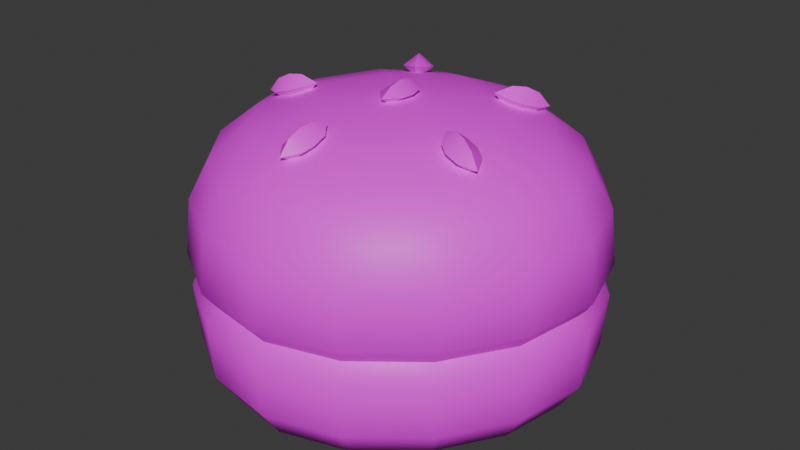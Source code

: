 # Source: tree3bun9.blend  (saved by Blender 4.5.90; exported with 4.5.12 LTS)
import bpy
from mathutils import Matrix  # noqa: F401  (used for matrix-valued properties, if any)

bpy.ops.wm.read_factory_settings(use_empty=True)
scene = bpy.context.scene
scene.name = 'Scene'

# ---- collections
col_collection = bpy.data.collections.new('Collection'); scene.collection.children.link(col_collection)

# ---- images (referenced by path relative to the original .blend; pixels are not part of the script)
import os
ASSET_DIR = os.environ.get("B2B_ASSET_DIR", "")  # directory of the original .blend (textures are referenced by path, not embedded)
HERE = os.path.dirname(os.path.abspath(__file__))  # packed textures are extracted next to this script under _unpacked/

def load_image(name, relpath, width, height, colorspace="sRGB"):
    """Load a texture the original file referenced (path relative to the .blend, or extracted next to this script)."""
    p = next((c for c in (os.path.join(HERE, relpath), os.path.join(ASSET_DIR, relpath)) if relpath and os.path.exists(c)), "")
    if p:
        img = bpy.data.images.load(p, check_existing=True)
        img.name = name
    else:  # same state as the original file: an image datablock whose file is absent (Cycles renders it pink)
        img = bpy.data.images.new(name, width, height)
        img.source = "FILE"
        img.filepath = "//" + (relpath or name)
    img.colorspace_settings.name = colorspace
    return img
img_restaurantbits_texture_png_001 = load_image('restaurantbits_texture.png.001', 'restaurantbits_texture.png', 1024, 1024, 'sRGB')

# ---- materials (node trees are filled in below, after node groups)
mat_restaurant_001 = bpy.data.materials.new('restaurant.001')
mat_restaurant_001.roughness = 0.5

# ---- material node trees
mat_restaurant_001.use_nodes = True; mat_restaurant_001.node_tree.nodes.clear()
_N = mat_restaurant_001.node_tree.nodes; _L = mat_restaurant_001.node_tree.links
n0 = _N.new('ShaderNodeBsdfPrincipled'); n0.name = 'Principled BSDF'; n0.location = (0, 300)
n0.inputs[3].default_value = 1.45
n0.inputs[27].default_value = (0.0, 0.0, 0.0, 1.0)
n0.inputs[28].default_value = 1.0
n1 = _N.new('ShaderNodeOutputMaterial'); n1.name = 'Material Output'; n1.location = (280, 300)
n2 = _N.new('ShaderNodeTexImage'); n2.name = 'Image Texture'; n2.location = (-480, 300)
n2.image = img_restaurantbits_texture_png_001
_L.new(n2.outputs[0], n0.inputs[0])
_L.new(n0.outputs[0], n1.inputs[0])
n1.is_active_output = True

# ---- world
world_world = bpy.data.worlds.new('World'); scene.world = world_world
world_world.use_nodes = True; world_world.node_tree.nodes.clear()
_N = world_world.node_tree.nodes; _L = world_world.node_tree.links
n0 = _N.new('ShaderNodeOutputWorld'); n0.name = 'World Output'; n0.location = (200, 100)
n1 = _N.new('ShaderNodeBackground'); n1.name = 'Background'; n1.location = (-200, 100)
n1.inputs[0].default_value = (0.05088, 0.05088, 0.05088, 1.0)
_L.new(n1.outputs[0], n0.inputs[0])
n0.is_active_output = True
world_world.color = (0.05088, 0.05088, 0.05088)
world_world.sun_shadow_jitter_overblur = 0.0

# ---- meshes
me_food_ingredient_bun_cube_023 = bpy.data.meshes.new('food_ingredient_bun_Cube.023')
me_food_ingredient_bun_cube_023.from_pydata([(-1.957, 1.312, 5.383), (-1.879, 1.382, 5.383), (-1.819, 1.468, 5.383), (-2.018, 1.176, 5.457), (-2.02, 1.21, 5.406), (-2.25, 1.443, 5.383), (-2.181, 1.364, 5.383), (-2.094, 1.304, 5.383), (-2.387, 1.503, 5.457), (-2.353, 1.505, 5.406), (-2.12, 1.736, 5.383), (-2.199, 1.666, 5.383), (-2.258, 1.58, 5.383), (-2.059, 1.872, 5.457), (-2.057, 1.838, 5.406), (-1.827, 1.605, 5.383), (-1.896, 1.684, 5.383), (-1.983, 1.744, 5.383), (-1.724, 1.543, 5.406), (-1.69, 1.545, 5.457), (-2.039, 1.524, 5.383), (-1.942, 1.817, 5.406), (-1.93, 1.85, 5.457), (-1.837, 1.751, 5.406), (-1.814, 1.777, 5.457), (-1.759, 1.654, 5.406), (-1.728, 1.67, 5.457), (-2.332, 1.62, 5.406), (-2.364, 1.633, 5.457), (-2.266, 1.726, 5.406), (-2.292, 1.749, 5.457), (-2.169, 1.804, 5.406), (-2.185, 1.835, 5.457), (-2.135, 1.23, 5.406), (-2.147, 1.198, 5.457), (-2.241, 1.297, 5.406), (-2.264, 1.271, 5.457), (-2.319, 1.394, 5.406), (-2.349, 1.378, 5.457), (-1.745, 1.428, 5.406), (-1.713, 1.415, 5.457), (-1.811, 1.322, 5.406), (-1.785, 1.299, 5.457), (-1.908, 1.244, 5.406), (-1.892, 1.213, 5.457), (-1.683, 1.545, 5.554), (-2.018, 1.168, 5.554), (-2.395, 1.503, 5.554), (-2.06, 1.88, 5.554), (-1.927, 1.857, 5.554), (-1.808, 1.783, 5.553), (-1.721, 1.674, 5.554), (-2.372, 1.635, 5.554), (-2.298, 1.754, 5.553), (-2.189, 1.842, 5.554), (-2.15, 1.191, 5.554), (-2.269, 1.265, 5.553), (-2.356, 1.374, 5.554), (-1.706, 1.412, 5.554), (-1.779, 1.294, 5.553), (-1.889, 1.206, 5.554), (-1.822, 1.768, 5.583), (-1.703, 1.544, 5.583), (-2.283, 1.741, 5.583), (-2.179, 1.824, 5.583), (-2.339, 1.384, 5.583), (-1.724, 1.42, 5.583), (-1.794, 1.307, 5.583), (-1.898, 1.224, 5.583), (-1.766, 1.54, 5.808), (-2.023, 1.251, 5.808), (-2.055, 1.797, 5.808), (-2.311, 1.508, 5.808), (-1.691, 1.545, 5.708), (-1.724, 1.543, 5.77), (-1.797, 1.463, 5.821), (-1.863, 1.368, 5.828), (-1.949, 1.291, 5.821), (-2.1, 1.282, 5.821), (-2.195, 1.348, 5.828), (-2.271, 1.435, 5.821), (-2.28, 1.585, 5.821), (-2.215, 1.68, 5.828), (-2.128, 1.757, 5.821), (-1.977, 1.766, 5.821), (-1.882, 1.7, 5.828), (-1.806, 1.613, 5.821), (-2.02, 1.21, 5.77), (-2.018, 1.176, 5.708), (-2.353, 1.505, 5.77), (-2.387, 1.503, 5.708), (-2.057, 1.838, 5.77), (-2.059, 1.872, 5.708), (-1.713, 1.415, 5.709), (-1.745, 1.428, 5.774), (-1.785, 1.299, 5.71), (-1.811, 1.322, 5.777), (-1.892, 1.213, 5.709), (-1.908, 1.244, 5.774), (-2.148, 1.198, 5.709), (-2.135, 1.23, 5.774), (-2.264, 1.27, 5.71), (-2.241, 1.297, 5.777), (-2.349, 1.377, 5.709), (-2.319, 1.394, 5.774), (-2.364, 1.633, 5.709), (-2.332, 1.62, 5.774), (-2.292, 1.749, 5.71), (-2.266, 1.726, 5.777), (-2.185, 1.835, 5.709), (-2.169, 1.804, 5.774), (-1.93, 1.85, 5.709), (-1.942, 1.817, 5.774), (-1.813, 1.778, 5.71), (-1.837, 1.751, 5.777), (-1.728, 1.671, 5.709), (-1.759, 1.654, 5.774), (-2.211, 1.514, 5.849), (-2.124, 1.428, 5.858), (-2.028, 1.352, 5.849), (-2.135, 1.609, 5.858), (-2.039, 1.524, 5.868), (-1.942, 1.438, 5.858), (-2.049, 1.696, 5.849), (-1.953, 1.62, 5.858), (-1.866, 1.534, 5.849), (-1.926, 1.86, 5.614), (-1.806, 1.786, 5.614), (-1.718, 1.675, 5.614), (-2.375, 1.636, 5.614), (-2.3, 1.756, 5.614), (-2.19, 1.845, 5.614), (-2.151, 1.188, 5.614), (-2.271, 1.262, 5.614), (-2.359, 1.373, 5.614), (-1.702, 1.411, 5.614), (-1.777, 1.292, 5.614), (-1.887, 1.203, 5.614), (-2.06, 1.883, 5.614), (-2.398, 1.503, 5.614), (-2.017, 1.165, 5.614), (-1.679, 1.545, 5.614), (-1.889, 1.693, 5.857), (-1.919, 1.659, 5.871), (-1.876, 1.675, 5.84), (-1.906, 1.641, 5.854), (-1.908, 1.703, 5.84), (-1.939, 1.669, 5.854), (-1.896, 1.685, 5.822), (-1.926, 1.651, 5.836), (-1.877, 1.707, 5.833), (-1.938, 1.637, 5.861), (-1.903, 1.677, 5.868), (-1.888, 1.654, 5.847), (-1.912, 1.667, 5.825), (-1.927, 1.689, 5.847), (-1.832, 1.433, 5.857), (-1.874, 1.452, 5.871), (-1.845, 1.416, 5.84), (-1.887, 1.434, 5.854), (-1.828, 1.455, 5.84), (-1.87, 1.474, 5.854), (-1.841, 1.438, 5.822), (-1.883, 1.456, 5.836), (-1.815, 1.426, 5.833), (-1.9, 1.463, 5.861), (-1.852, 1.442, 5.868), (-1.868, 1.42, 5.847), (-1.863, 1.447, 5.825), (-1.847, 1.469, 5.847), (-2.061, 1.299, 5.857), (-2.056, 1.345, 5.871), (-2.082, 1.306, 5.84), (-2.077, 1.352, 5.854), (-2.039, 1.302, 5.84), (-2.034, 1.348, 5.854), (-2.06, 1.309, 5.822), (-2.055, 1.355, 5.836), (-2.063, 1.281, 5.833), (-2.054, 1.373, 5.861), (-2.059, 1.321, 5.868), (-2.084, 1.33, 5.847), (-2.057, 1.333, 5.825), (-2.032, 1.324, 5.847), (-2.259, 1.475, 5.857), (-2.215, 1.485, 5.871), (-2.259, 1.498, 5.84), (-2.214, 1.507, 5.854), (-2.25, 1.456, 5.84), (-2.205, 1.465, 5.854), (-2.249, 1.478, 5.822), (-2.205, 1.488, 5.836), (-2.277, 1.472, 5.833), (-2.187, 1.491, 5.861), (-2.238, 1.48, 5.868), (-2.238, 1.507, 5.847), (-2.226, 1.483, 5.825), (-2.226, 1.456, 5.847), (-2.153, 1.719, 5.857), (-2.13, 1.679, 5.871), (-2.132, 1.725, 5.84), (-2.109, 1.686, 5.854), (-2.169, 1.703, 5.84), (-2.146, 1.664, 5.854), (-2.148, 1.71, 5.822), (-2.125, 1.67, 5.836), (-2.162, 1.735, 5.833), (-2.115, 1.655, 5.861), (-2.142, 1.7, 5.868), (-2.116, 1.708, 5.847), (-2.136, 1.689, 5.825), (-2.162, 1.681, 5.847), (-2.037, 1.5, 5.858), (-2.04, 1.548, 5.858), (-2.016, 1.501, 5.873), (-2.019, 1.549, 5.873), (-2.059, 1.499, 5.873), (-2.062, 1.547, 5.873), (-2.037, 1.5, 5.887), (-2.04, 1.548, 5.887), (-2.036, 1.476, 5.873), (-2.042, 1.572, 5.873), (-2.039, 1.524, 5.855), (-2.012, 1.526, 5.873), (-2.039, 1.524, 5.891), (-2.065, 1.522, 5.873), (-2.019, 1.189, 5.583), (-2.142, 1.21, 5.583), (-2.374, 1.504, 5.583), (-2.255, 1.28, 5.583), (-2.352, 1.628, 5.583), (-2.059, 1.859, 5.583), (-1.935, 1.838, 5.583), (-1.739, 1.664, 5.583)], [], [(22, 49, 50, 24), (9, 12, 5), (10, 14, 17), (20, 10, 17), (2, 20, 15), (0, 4, 7), (7, 6, 20), (6, 5, 20), (18, 2, 15), (20, 12, 11), (20, 11, 10), (20, 17, 16), (20, 16, 15), (1, 20, 2), (0, 20, 1), (21, 22, 24, 23), (28, 52, 53, 30), (23, 24, 26, 25), (14, 21, 17), (14, 13, 22, 21), (30, 53, 54, 32), (25, 26, 19, 18), (15, 25, 18), (16, 23, 25, 15), (17, 21, 23, 16), (27, 28, 30, 29), (34, 55, 56, 36), (29, 30, 32, 31), (32, 54, 48, 13), (9, 27, 12), (9, 8, 28, 27), (48, 49, 22, 13), (36, 56, 57, 38), (31, 32, 13, 14), (10, 31, 14), (11, 29, 31, 10), (12, 27, 29, 11), (33, 34, 36, 35), (40, 58, 59, 42), (35, 36, 38, 37), (38, 57, 47, 8), (4, 33, 7), (4, 3, 34, 33), (47, 52, 28, 8), (42, 59, 60, 44), (37, 38, 8, 9), (5, 37, 9), (6, 35, 37, 5), (7, 33, 35, 6), (39, 40, 42, 41), (41, 42, 44, 43), (26, 51, 45, 19), (18, 39, 2), (18, 19, 40, 39), (46, 55, 34, 3), (44, 60, 46, 3), (43, 44, 3, 4), (0, 43, 4), (1, 41, 43, 0), (2, 39, 41, 1), (24, 50, 51, 26), (231, 232, 49, 48), (232, 61, 50, 49), (61, 233, 51, 50), (233, 62, 45, 51), (228, 230, 52, 47), (230, 63, 53, 52), (63, 64, 54, 53), (64, 231, 48, 54), (226, 227, 55, 46), (227, 229, 56, 55), (229, 65, 57, 56), (65, 228, 47, 57), (62, 66, 58, 45), (66, 67, 59, 58), (67, 68, 60, 59), (68, 226, 46, 60), (19, 45, 58, 40), (12, 20, 5), (20, 0, 7), (137, 97, 88, 140), (93, 94, 96, 95), (136, 95, 97, 137), (95, 96, 98, 97), (73, 74, 94, 93), (74, 69, 75, 94), (94, 75, 76, 96), (96, 76, 77, 98), (98, 77, 70, 87), (97, 98, 87, 88), (133, 101, 103, 134), (134, 103, 90, 139), (99, 100, 102, 101), (132, 99, 101, 133), (101, 102, 104, 103), (135, 93, 95, 136), (88, 87, 100, 99), (87, 70, 78, 100), (100, 78, 79, 102), (102, 79, 80, 104), (104, 80, 72, 89), (103, 104, 89, 90), (131, 109, 92, 138), (105, 106, 108, 107), (129, 105, 107, 130), (107, 108, 110, 109), (88, 99, 132, 140), (90, 89, 106, 105), (89, 72, 81, 106), (106, 81, 82, 108), (108, 82, 83, 110), (110, 83, 71, 91), (109, 110, 91, 92), (127, 113, 115, 128), (128, 115, 73, 141), (111, 112, 114, 113), (113, 114, 116, 115), (90, 105, 129, 139), (92, 91, 112, 111), (91, 71, 84, 112), (112, 84, 85, 114), (114, 85, 86, 116), (116, 86, 69, 74), (115, 116, 74, 73), (126, 111, 113, 127), (117, 118, 121, 120), (118, 119, 122, 121), (120, 121, 124, 123), (121, 122, 125, 124), (72, 80, 117, 81), (80, 79, 118, 117), (79, 78, 119, 118), (78, 70, 77, 119), (119, 77, 76, 122), (122, 76, 75, 125), (125, 75, 69, 86), (124, 125, 86, 85), (123, 124, 85, 84), (83, 123, 84, 71), (82, 120, 123, 83), (81, 117, 120, 82), (92, 111, 126, 138), (141, 73, 93, 135), (130, 107, 109, 131), (141, 135, 66, 62), (137, 140, 226, 68), (136, 137, 68, 67), (135, 136, 67, 66), (140, 132, 227, 226), (134, 139, 228, 65), (133, 134, 65, 229), (132, 133, 229, 227), (139, 129, 230, 228), (131, 138, 231, 64), (130, 131, 64, 63), (129, 130, 63, 230), (138, 126, 232, 231), (128, 141, 62, 233), (127, 128, 233, 61), (126, 127, 61, 232), (152, 143, 145, 153), (153, 145, 149, 154), (154, 149, 147, 155), (155, 147, 143, 152), (149, 145, 151), (148, 146, 150), (146, 142, 150), (147, 149, 151), (144, 148, 150), (145, 143, 151), (143, 147, 151), (142, 144, 150), (146, 155, 152, 142), (148, 154, 155, 146), (144, 153, 154, 148), (142, 152, 153, 144), (166, 157, 159, 167), (167, 159, 163, 168), (168, 163, 161, 169), (169, 161, 157, 166), (163, 159, 165), (162, 160, 164), (160, 156, 164), (161, 163, 165), (158, 162, 164), (159, 157, 165), (157, 161, 165), (156, 158, 164), (160, 169, 166, 156), (162, 168, 169, 160), (158, 167, 168, 162), (156, 166, 167, 158), (180, 171, 173, 181), (181, 173, 177, 182), (182, 177, 175, 183), (183, 175, 171, 180), (177, 173, 179), (176, 174, 178), (174, 170, 178), (175, 177, 179), (172, 176, 178), (173, 171, 179), (171, 175, 179), (170, 172, 178), (174, 183, 180, 170), (176, 182, 183, 174), (172, 181, 182, 176), (170, 180, 181, 172), (194, 185, 187, 195), (195, 187, 191, 196), (196, 191, 189, 197), (197, 189, 185, 194), (191, 187, 193), (190, 188, 192), (188, 184, 192), (189, 191, 193), (186, 190, 192), (187, 185, 193), (185, 189, 193), (184, 186, 192), (188, 197, 194, 184), (190, 196, 197, 188), (186, 195, 196, 190), (184, 194, 195, 186), (208, 199, 201, 209), (209, 201, 205, 210), (210, 205, 203, 211), (211, 203, 199, 208), (205, 201, 207), (204, 202, 206), (202, 198, 206), (203, 205, 207), (200, 204, 206), (201, 199, 207), (199, 203, 207), (198, 200, 206), (202, 211, 208, 198), (204, 210, 211, 202), (200, 209, 210, 204), (198, 208, 209, 200), (222, 213, 215, 223), (223, 215, 219, 224), (224, 219, 217, 225), (225, 217, 213, 222), (219, 215, 221), (218, 216, 220), (216, 212, 220), (217, 219, 221), (214, 218, 220), (215, 213, 221), (213, 217, 221), (212, 214, 220), (216, 225, 222, 212), (218, 224, 225, 216), (214, 223, 224, 218), (212, 222, 223, 214)])
me_food_ingredient_bun_cube_023.polygons.foreach_set('use_smooth', [True] * 256)
_k = set([(61, 232), (61, 233), (62, 66), (62, 233), (63, 64), (63, 230), (64, 231), (65, 228), (65, 229), (66, 67), (67, 68), (68, 226), (142, 150), (142, 152), (143, 151), (143, 152), (144, 150), (144, 153), (145, 151), (145, 153), (146, 150), (146, 155), (147, 151), (147, 155), (148, 150), (148, 154), (149, 151), (149, 154), (156, 164), (156, 166), (157, 165), (157, 166), (158, 164), (158, 167), (159, 165), (159, 167), (160, 164), (160, 169), (161, 165), (161, 169), (162, 164), (162, 168), (163, 165), (163, 168), (170, 178), (170, 180), (171, 179), (171, 180), (172, 178), (172, 181), (173, 179), (173, 181), (174, 178), (174, 183), (175, 179), (175, 183), (176, 178), (176, 182), (177, 179), (177, 182), (184, 192), (184, 194), (185, 193), (185, 194), (186, 192), (186, 195), (187, 193), (187, 195), (188, 192), (188, 197), (189, 193), (189, 197), (190, 192), (190, 196), (191, 193), (191, 196), (198, 206), (198, 208), (199, 207), (199, 208), (200, 206), (200, 209), (201, 207), (201, 209), (202, 206), (202, 211), (203, 207), (203, 211), (204, 206), (204, 210), (205, 207), (205, 210), (212, 220), (212, 222), (213, 221), (213, 222), (214, 220), (214, 223), (215, 221), (215, 223), (216, 220), (216, 225), (217, 221), (217, 225), (218, 220), (218, 224), (219, 221), (219, 224), (226, 227), (227, 229), (228, 230), (231, 232)])
me_food_ingredient_bun_cube_023.attributes.new('sharp_edge', 'BOOLEAN', 'EDGE').data.foreach_set('value', [ (min(e.vertices), max(e.vertices)) in _k for e in me_food_ingredient_bun_cube_023.edges])
_uv = me_food_ingredient_bun_cube_023.uv_layers.new(name='UVMap')
_uv.uv.foreach_set('vector', [0.453, 0.5626, 0.4532, 0.627, 0.4392, 0.627, 0.4392, 0.5626, 0.4619, 0.5302, 0.4597, 0.5266, 0.4498, 0.5266, 0.4597, 0.5266, 0.4619, 0.5302, 0.4498, 0.5266, 0.4392, 0.5266, 0.4597, 0.5266, 0.4498, 0.5266, 0.4188, 0.5266, 0.4392, 0.5266, 0.4286, 0.5266, 0.4188, 0.5266, 0.4166, 0.5302, 0.4286, 0.5266, 0.4286, 0.5266, 0.4392, 0.5266, 0.4392, 0.5266, 0.4392, 0.5266, 0.4498, 0.5266, 0.4392, 0.5266, 0.4166, 0.5302, 0.4188, 0.5266, 0.4286, 0.5266, 0.4392, 0.5266, 0.4597, 0.5266, 0.461, 0.5266, 0.4392, 0.5266, 0.461, 0.5266, 0.4597, 0.5266, 0.4392, 0.5266, 0.4498, 0.5266, 0.4392, 0.5266, 0.4392, 0.5266, 0.4392, 0.5266, 0.4286, 0.5266, 0.4175, 0.5266, 0.4392, 0.5266, 0.4188, 0.5266, 0.4188, 0.5266, 0.4392, 0.5266, 0.4175, 0.5266, 0.4517, 0.5458, 0.453, 0.5626, 0.4392, 0.5626, 0.4392, 0.5458, 0.4713, 0.5626, 0.4721, 0.627, 0.4745, 0.627, 0.4737, 0.5626, 0.4392, 0.5458, 0.4392, 0.5626, 0.4255, 0.5626, 0.4267, 0.5458, 0.4619, 0.5302, 0.4517, 0.5302, 0.4498, 0.5266, 0.4619, 0.5458, 0.4643, 0.5626, 0.453, 0.5626, 0.4517, 0.5458, 0.4737, 0.5626, 0.4745, 0.627, 0.4721, 0.627, 0.4713, 0.5626, 0.4267, 0.5458, 0.4255, 0.5626, 0.4141, 0.5626, 0.4166, 0.5458, 0.4286, 0.5266, 0.4267, 0.5302, 0.4166, 0.5302, 0.4392, 0.5266, 0.4392, 0.5302, 0.4267, 0.5302, 0.4286, 0.5266, 0.4498, 0.5266, 0.4517, 0.5302, 0.4392, 0.5302, 0.4392, 0.5266, 0.468, 0.5458, 0.4713, 0.5626, 0.4737, 0.5626, 0.4701, 0.5458, 0.4255, 0.5626, 0.4252, 0.627, 0.4392, 0.627, 0.4392, 0.5626, 0.4701, 0.5458, 0.4737, 0.5626, 0.4713, 0.5626, 0.468, 0.5458, 0.4713, 0.5626, 0.4721, 0.627, 0.4649, 0.627, 0.4643, 0.5626, 0.4619, 0.5302, 0.468, 0.5302, 0.4597, 0.5266, 0.4619, 0.5458, 0.4643, 0.5626, 0.4713, 0.5626, 0.468, 0.5458, 0.4649, 0.627, 0.4532, 0.627, 0.453, 0.5626, 0.4643, 0.5626, 0.4392, 0.5626, 0.4392, 0.627, 0.4532, 0.627, 0.453, 0.5626, 0.468, 0.5458, 0.4713, 0.5626, 0.4643, 0.5626, 0.4619, 0.5458, 0.4597, 0.5266, 0.468, 0.5302, 0.4619, 0.5302, 0.461, 0.5266, 0.4701, 0.5302, 0.468, 0.5302, 0.4597, 0.5266, 0.4597, 0.5266, 0.468, 0.5302, 0.4701, 0.5302, 0.461, 0.5266, 0.4267, 0.5458, 0.4255, 0.5626, 0.4392, 0.5626, 0.4392, 0.5458, 0.4071, 0.5626, 0.4064, 0.627, 0.404, 0.627, 0.4048, 0.5626, 0.4392, 0.5458, 0.4392, 0.5626, 0.453, 0.5626, 0.4517, 0.5458, 0.453, 0.5626, 0.4532, 0.627, 0.4649, 0.627, 0.4643, 0.5626, 0.4166, 0.5302, 0.4267, 0.5302, 0.4286, 0.5266, 0.4166, 0.5458, 0.4141, 0.5626, 0.4255, 0.5626, 0.4267, 0.5458, 0.4649, 0.627, 0.4721, 0.627, 0.4713, 0.5626, 0.4643, 0.5626, 0.4048, 0.5626, 0.404, 0.627, 0.4064, 0.627, 0.4071, 0.5626, 0.4517, 0.5458, 0.453, 0.5626, 0.4643, 0.5626, 0.4619, 0.5458, 0.4498, 0.5266, 0.4517, 0.5302, 0.4619, 0.5302, 0.4392, 0.5266, 0.4392, 0.5302, 0.4517, 0.5302, 0.4498, 0.5266, 0.4286, 0.5266, 0.4267, 0.5302, 0.4392, 0.5302, 0.4392, 0.5266, 0.4104, 0.5458, 0.4071, 0.5626, 0.4048, 0.5626, 0.4083, 0.5458, 0.4083, 0.5458, 0.4048, 0.5626, 0.4071, 0.5626, 0.4104, 0.5458, 0.4255, 0.5626, 0.4252, 0.627, 0.4136, 0.627, 0.4141, 0.5626, 0.4166, 0.5302, 0.4104, 0.5302, 0.4188, 0.5266, 0.4166, 0.5458, 0.4141, 0.5626, 0.4071, 0.5626, 0.4104, 0.5458, 0.4136, 0.627, 0.4252, 0.627, 0.4255, 0.5626, 0.4141, 0.5626, 0.4071, 0.5626, 0.4064, 0.627, 0.4136, 0.627, 0.4141, 0.5626, 0.4104, 0.5458, 0.4071, 0.5626, 0.4141, 0.5626, 0.4166, 0.5458, 0.4188, 0.5266, 0.4104, 0.5302, 0.4166, 0.5302, 0.4175, 0.5266, 0.4083, 0.5302, 0.4104, 0.5302, 0.4188, 0.5266, 0.4188, 0.5266, 0.4104, 0.5302, 0.4083, 0.5302, 0.4175, 0.5266, 0.4392, 0.5626, 0.4392, 0.627, 0.4252, 0.627, 0.4255, 0.5626, 0.4634, 0.6937, 0.4526, 0.6937, 0.4532, 0.6357, 0.4649, 0.6357, 0.4526, 0.6937, 0.4392, 0.6937, 0.4392, 0.6357, 0.4532, 0.6357, 0.4392, 0.6937, 0.4259, 0.6937, 0.4252, 0.6357, 0.4392, 0.6357, 0.4259, 0.6937, 0.415, 0.6937, 0.4136, 0.6357, 0.4252, 0.6357, 0.4634, 0.6937, 0.4702, 0.6937, 0.4721, 0.6357, 0.4649, 0.6357, 0.4702, 0.6937, 0.4725, 0.6937, 0.4745, 0.6357, 0.4721, 0.6357, 0.4725, 0.6937, 0.4702, 0.6937, 0.4721, 0.6357, 0.4745, 0.6357, 0.4702, 0.6937, 0.4634, 0.6937, 0.4649, 0.6357, 0.4721, 0.6357, 0.415, 0.6937, 0.4259, 0.6937, 0.4252, 0.6357, 0.4136, 0.6357, 0.4259, 0.6937, 0.4392, 0.6937, 0.4392, 0.6357, 0.4252, 0.6357, 0.4392, 0.6937, 0.4526, 0.6937, 0.4532, 0.6357, 0.4392, 0.6357, 0.4526, 0.6937, 0.4634, 0.6937, 0.4649, 0.6357, 0.4532, 0.6357, 0.415, 0.6937, 0.4083, 0.6937, 0.4064, 0.6357, 0.4136, 0.6357, 0.4083, 0.6937, 0.406, 0.6937, 0.404, 0.6357, 0.4064, 0.6357, 0.406, 0.6937, 0.4083, 0.6937, 0.4064, 0.6357, 0.404, 0.6357, 0.4083, 0.6937, 0.415, 0.6937, 0.4136, 0.6357, 0.4064, 0.6357, 0.4141, 0.5626, 0.4136, 0.627, 0.4064, 0.627, 0.4071, 0.5626, 0.4597, 0.5266, 0.4392, 0.5266, 0.4498, 0.5266, 0.4392, 0.5266, 0.4188, 0.5266, 0.4286, 0.5266, 0.4061, 0.6142, 0.4071, 0.6003, 0.4142, 0.6002, 0.4134, 0.6142, 0.4071, 0.6003, 0.4104, 0.5725, 0.4083, 0.573, 0.4047, 0.6005, 0.4036, 0.6142, 0.4047, 0.6005, 0.4071, 0.6003, 0.4061, 0.6142, 0.4047, 0.6005, 0.4083, 0.573, 0.4104, 0.5725, 0.4071, 0.6003, 0.4142, 0.6002, 0.4166, 0.5719, 0.4104, 0.5725, 0.4071, 0.6003, 0.4166, 0.5719, 0.4196, 0.5778, 0.4167, 0.5799, 0.4104, 0.5725, 0.4104, 0.5725, 0.4167, 0.5799, 0.4153, 0.5809, 0.4083, 0.573, 0.4083, 0.573, 0.4153, 0.5809, 0.4167, 0.5799, 0.4104, 0.5725, 0.4104, 0.5725, 0.4167, 0.5799, 0.4196, 0.5778, 0.4166, 0.5719, 0.4071, 0.6003, 0.4104, 0.5725, 0.4166, 0.5719, 0.4142, 0.6002, 0.4392, 0.6142, 0.4392, 0.6005, 0.4529, 0.6003, 0.4534, 0.6142, 0.4534, 0.6142, 0.4529, 0.6003, 0.4643, 0.6002, 0.4651, 0.6142, 0.4255, 0.6003, 0.4267, 0.5725, 0.4392, 0.573, 0.4392, 0.6005, 0.4251, 0.6142, 0.4255, 0.6003, 0.4392, 0.6005, 0.4392, 0.6142, 0.4392, 0.6005, 0.4392, 0.573, 0.4517, 0.5725, 0.4529, 0.6003, 0.4061, 0.6142, 0.4071, 0.6003, 0.4047, 0.6005, 0.4036, 0.6142, 0.4142, 0.6002, 0.4166, 0.5719, 0.4267, 0.5725, 0.4255, 0.6003, 0.4166, 0.5719, 0.4196, 0.5778, 0.4276, 0.5799, 0.4267, 0.5725, 0.4267, 0.5725, 0.4276, 0.5799, 0.4392, 0.5809, 0.4392, 0.573, 0.4392, 0.573, 0.4392, 0.5809, 0.4509, 0.5799, 0.4517, 0.5725, 0.4517, 0.5725, 0.4509, 0.5799, 0.4589, 0.5778, 0.4619, 0.5719, 0.4529, 0.6003, 0.4517, 0.5725, 0.4619, 0.5719, 0.4643, 0.6002, 0.4724, 0.6142, 0.4714, 0.6003, 0.4643, 0.6002, 0.4651, 0.6142, 0.4714, 0.6003, 0.468, 0.5725, 0.4701, 0.573, 0.4737, 0.6005, 0.4724, 0.6142, 0.4714, 0.6003, 0.4737, 0.6005, 0.4748, 0.6142, 0.4737, 0.6005, 0.4701, 0.573, 0.468, 0.5725, 0.4714, 0.6003, 0.4142, 0.6002, 0.4255, 0.6003, 0.4251, 0.6142, 0.4134, 0.6142, 0.4643, 0.6002, 0.4619, 0.5719, 0.468, 0.5725, 0.4714, 0.6003, 0.4619, 0.5719, 0.4589, 0.5778, 0.4617, 0.5799, 0.468, 0.5725, 0.468, 0.5725, 0.4617, 0.5799, 0.4632, 0.5809, 0.4701, 0.573, 0.4701, 0.573, 0.4632, 0.5809, 0.4617, 0.5799, 0.468, 0.5725, 0.468, 0.5725, 0.4617, 0.5799, 0.4589, 0.5778, 0.4619, 0.5719, 0.4714, 0.6003, 0.468, 0.5725, 0.4619, 0.5719, 0.4643, 0.6002, 0.4392, 0.6142, 0.4392, 0.6005, 0.4255, 0.6003, 0.4251, 0.6142, 0.4251, 0.6142, 0.4255, 0.6003, 0.4142, 0.6002, 0.4134, 0.6142, 0.4529, 0.6003, 0.4517, 0.5725, 0.4392, 0.573, 0.4392, 0.6005, 0.4392, 0.6005, 0.4392, 0.573, 0.4267, 0.5725, 0.4255, 0.6003, 0.4643, 0.6002, 0.4714, 0.6003, 0.4724, 0.6142, 0.4651, 0.6142, 0.4643, 0.6002, 0.4619, 0.5719, 0.4517, 0.5725, 0.4529, 0.6003, 0.4619, 0.5719, 0.4589, 0.5778, 0.4509, 0.5799, 0.4517, 0.5725, 0.4517, 0.5725, 0.4509, 0.5799, 0.4392, 0.5809, 0.4392, 0.573, 0.4392, 0.573, 0.4392, 0.5809, 0.4276, 0.5799, 0.4267, 0.5725, 0.4267, 0.5725, 0.4276, 0.5799, 0.4196, 0.5778, 0.4166, 0.5719, 0.4255, 0.6003, 0.4267, 0.5725, 0.4166, 0.5719, 0.4142, 0.6002, 0.4534, 0.6142, 0.4529, 0.6003, 0.4392, 0.6005, 0.4392, 0.6142, 0.4517, 0.5842, 0.4392, 0.5857, 0.4392, 0.5873, 0.4523, 0.5857, 0.4392, 0.5857, 0.4268, 0.5842, 0.4261, 0.5857, 0.4392, 0.5873, 0.4523, 0.5857, 0.4392, 0.5873, 0.4392, 0.5857, 0.4517, 0.5842, 0.4392, 0.5873, 0.4261, 0.5857, 0.4268, 0.5842, 0.4392, 0.5857, 0.4589, 0.5778, 0.4509, 0.5799, 0.4517, 0.5842, 0.4617, 0.5799, 0.4509, 0.5799, 0.4392, 0.5809, 0.4392, 0.5857, 0.4517, 0.5842, 0.4392, 0.5809, 0.4276, 0.5799, 0.4268, 0.5842, 0.4392, 0.5857, 0.4276, 0.5799, 0.4196, 0.5778, 0.4167, 0.5799, 0.4268, 0.5842, 0.4268, 0.5842, 0.4167, 0.5799, 0.4153, 0.5809, 0.4261, 0.5857, 0.4261, 0.5857, 0.4153, 0.5809, 0.4167, 0.5799, 0.4268, 0.5842, 0.4268, 0.5842, 0.4167, 0.5799, 0.4196, 0.5778, 0.4276, 0.5799, 0.4392, 0.5857, 0.4268, 0.5842, 0.4276, 0.5799, 0.4392, 0.5809, 0.4517, 0.5842, 0.4392, 0.5857, 0.4392, 0.5809, 0.4509, 0.5799, 0.4617, 0.5799, 0.4517, 0.5842, 0.4509, 0.5799, 0.4589, 0.5778, 0.4632, 0.5809, 0.4523, 0.5857, 0.4517, 0.5842, 0.4617, 0.5799, 0.4617, 0.5799, 0.4517, 0.5842, 0.4523, 0.5857, 0.4632, 0.5809, 0.4643, 0.6002, 0.4529, 0.6003, 0.4534, 0.6142, 0.4651, 0.6142, 0.4134, 0.6142, 0.4142, 0.6002, 0.4071, 0.6003, 0.4061, 0.6142, 0.4748, 0.6142, 0.4737, 0.6005, 0.4714, 0.6003, 0.4724, 0.6142, 0.4134, 0.6055, 0.4061, 0.6055, 0.4084, 0.6412, 0.4151, 0.6412, 0.4061, 0.6055, 0.4134, 0.6055, 0.4151, 0.6412, 0.4084, 0.6412, 0.4036, 0.6055, 0.4061, 0.6055, 0.4084, 0.6412, 0.4061, 0.6412, 0.4061, 0.6055, 0.4036, 0.6055, 0.4061, 0.6412, 0.4084, 0.6412, 0.4134, 0.6055, 0.4251, 0.6055, 0.4259, 0.6412, 0.4151, 0.6412, 0.4534, 0.6055, 0.4651, 0.6055, 0.4634, 0.6412, 0.4525, 0.6412, 0.4392, 0.6055, 0.4534, 0.6055, 0.4525, 0.6412, 0.4392, 0.6412, 0.4251, 0.6055, 0.4392, 0.6055, 0.4392, 0.6412, 0.4259, 0.6412, 0.4651, 0.6055, 0.4724, 0.6055, 0.4701, 0.6412, 0.4634, 0.6412, 0.4724, 0.6055, 0.4651, 0.6055, 0.4634, 0.6412, 0.4701, 0.6412, 0.4748, 0.6055, 0.4724, 0.6055, 0.4701, 0.6412, 0.4724, 0.6412, 0.4724, 0.6055, 0.4748, 0.6055, 0.4724, 0.6412, 0.4701, 0.6412, 0.4651, 0.6055, 0.4534, 0.6055, 0.4525, 0.6412, 0.4634, 0.6412, 0.4251, 0.6055, 0.4134, 0.6055, 0.4151, 0.6412, 0.4259, 0.6412, 0.4392, 0.6055, 0.4251, 0.6055, 0.4259, 0.6412, 0.4392, 0.6412, 0.4534, 0.6055, 0.4392, 0.6055, 0.4392, 0.6412, 0.4525, 0.6412, 0.561, 0.6961, 0.561, 0.7, 0.5588, 0.6297, 0.5583, 0.6204, 0.5583, 0.5891, 0.5588, 0.5984, 0.561, 0.575, 0.561, 0.5603, 0.561, 0.5603, 0.561, 0.575, 0.5632, 0.5984, 0.5637, 0.5891, 0.5637, 0.6204, 0.5632, 0.6297, 0.561, 0.7, 0.561, 0.6961, 0.561, 0.575, 0.5588, 0.5984, 0.561, 0.608, 0.561, 0.5564, 0.5632, 0.5798, 0.561, 0.5702, 0.5632, 0.611, 0.561, 0.6814, 0.561, 0.6015, 0.5632, 0.5984, 0.561, 0.575, 0.561, 0.608, 0.5588, 0.5798, 0.561, 0.5564, 0.561, 0.5702, 0.5588, 0.6297, 0.561, 0.7, 0.561, 0.6392, 0.561, 0.7, 0.5632, 0.6297, 0.561, 0.6392, 0.561, 0.6814, 0.5588, 0.611, 0.561, 0.6015, 0.5632, 0.611, 0.5637, 0.6204, 0.561, 0.6961, 0.561, 0.6814, 0.561, 0.5564, 0.561, 0.5603, 0.5637, 0.5891, 0.5632, 0.5798, 0.5588, 0.5798, 0.5583, 0.5891, 0.561, 0.5603, 0.561, 0.5564, 0.561, 0.6814, 0.561, 0.6961, 0.5583, 0.6204, 0.5588, 0.611, 0.5413, 0.6961, 0.5436, 0.7, 0.5434, 0.6297, 0.5411, 0.6204, 0.5411, 0.5891, 0.5434, 0.5984, 0.5446, 0.575, 0.5425, 0.5603, 0.5425, 0.5603, 0.5446, 0.575, 0.5448, 0.5984, 0.5427, 0.5891, 0.5427, 0.6204, 0.5448, 0.6297, 0.5436, 0.7, 0.5413, 0.6961, 0.5446, 0.575, 0.5434, 0.5984, 0.5464, 0.608, 0.5402, 0.5564, 0.5404, 0.5798, 0.5374, 0.5702, 0.5404, 0.611, 0.5392, 0.6814, 0.5374, 0.6015, 0.5448, 0.5984, 0.5446, 0.575, 0.5464, 0.608, 0.539, 0.5798, 0.5402, 0.5564, 0.5374, 0.5702, 0.5434, 0.6297, 0.5436, 0.7, 0.5464, 0.6392, 0.5436, 0.7, 0.5448, 0.6297, 0.5464, 0.6392, 0.5392, 0.6814, 0.539, 0.611, 0.5374, 0.6015, 0.5404, 0.611, 0.5427, 0.6204, 0.5413, 0.6961, 0.5392, 0.6814, 0.5402, 0.5564, 0.5425, 0.5603, 0.5427, 0.5891, 0.5404, 0.5798, 0.539, 0.5798, 0.5411, 0.5891, 0.5425, 0.5603, 0.5402, 0.5564, 0.5392, 0.6814, 0.5413, 0.6961, 0.5411, 0.6204, 0.539, 0.611, 0.5488, 0.6961, 0.5503, 0.7, 0.5523, 0.6297, 0.5514, 0.6204, 0.5514, 0.5891, 0.5523, 0.5984, 0.5509, 0.575, 0.5496, 0.5603, 0.5496, 0.5603, 0.5509, 0.575, 0.5488, 0.5984, 0.547, 0.5891, 0.547, 0.6204, 0.5488, 0.6297, 0.5503, 0.7, 0.5488, 0.6961, 0.5509, 0.575, 0.5523, 0.5984, 0.552, 0.608, 0.5481, 0.5564, 0.5461, 0.5798, 0.5464, 0.5702, 0.5461, 0.611, 0.5475, 0.6814, 0.5464, 0.6015, 0.5488, 0.5984, 0.5509, 0.575, 0.552, 0.608, 0.5496, 0.5798, 0.5481, 0.5564, 0.5464, 0.5702, 0.5523, 0.6297, 0.5503, 0.7, 0.552, 0.6392, 0.5503, 0.7, 0.5488, 0.6297, 0.552, 0.6392, 0.5475, 0.6814, 0.5496, 0.611, 0.5464, 0.6015, 0.5461, 0.611, 0.547, 0.6204, 0.5488, 0.6961, 0.5475, 0.6814, 0.5481, 0.5564, 0.5496, 0.5603, 0.547, 0.5891, 0.5461, 0.5798, 0.5496, 0.5798, 0.5514, 0.5891, 0.5496, 0.5603, 0.5481, 0.5564, 0.5475, 0.6814, 0.5488, 0.6961, 0.5514, 0.6204, 0.5496, 0.611, 0.5732, 0.6961, 0.5718, 0.7, 0.5733, 0.6297, 0.575, 0.6204, 0.575, 0.5891, 0.5733, 0.5984, 0.5712, 0.575, 0.5725, 0.5603, 0.5725, 0.5603, 0.5712, 0.575, 0.5697, 0.5984, 0.5707, 0.5891, 0.5707, 0.6204, 0.5697, 0.6297, 0.5718, 0.7, 0.5732, 0.6961, 0.5712, 0.575, 0.5733, 0.5984, 0.5701, 0.608, 0.5739, 0.5564, 0.5725, 0.5798, 0.5756, 0.5702, 0.5725, 0.611, 0.5745, 0.6814, 0.5756, 0.6015, 0.5697, 0.5984, 0.5712, 0.575, 0.5701, 0.608, 0.576, 0.5798, 0.5739, 0.5564, 0.5756, 0.5702, 0.5733, 0.6297, 0.5718, 0.7, 0.5701, 0.6392, 0.5718, 0.7, 0.5697, 0.6297, 0.5701, 0.6392, 0.5745, 0.6814, 0.576, 0.611, 0.5756, 0.6015, 0.5725, 0.611, 0.5707, 0.6204, 0.5732, 0.6961, 0.5745, 0.6814, 0.5739, 0.5564, 0.5725, 0.5603, 0.5707, 0.5891, 0.5725, 0.5798, 0.576, 0.5798, 0.575, 0.5891, 0.5725, 0.5603, 0.5739, 0.5564, 0.5745, 0.6814, 0.5732, 0.6961, 0.575, 0.6204, 0.576, 0.611, 0.5808, 0.6961, 0.5785, 0.7, 0.5773, 0.6297, 0.5793, 0.6204, 0.5793, 0.5891, 0.5773, 0.5984, 0.5774, 0.575, 0.5795, 0.5603, 0.5795, 0.5603, 0.5774, 0.575, 0.5786, 0.5984, 0.581, 0.5891, 0.581, 0.6204, 0.5786, 0.6297, 0.5785, 0.7, 0.5808, 0.6961, 0.5774, 0.575, 0.5773, 0.5984, 0.5757, 0.608, 0.5819, 0.5564, 0.583, 0.5798, 0.5846, 0.5702, 0.583, 0.611, 0.5829, 0.6814, 0.5846, 0.6015, 0.5786, 0.5984, 0.5774, 0.575, 0.5757, 0.608, 0.5817, 0.5798, 0.5819, 0.5564, 0.5846, 0.5702, 0.5773, 0.6297, 0.5785, 0.7, 0.5757, 0.6392, 0.5785, 0.7, 0.5786, 0.6297, 0.5757, 0.6392, 0.5829, 0.6814, 0.5817, 0.611, 0.5846, 0.6015, 0.583, 0.611, 0.581, 0.6204, 0.5808, 0.6961, 0.5829, 0.6814, 0.5819, 0.5564, 0.5795, 0.5603, 0.581, 0.5891, 0.583, 0.5798, 0.5817, 0.5798, 0.5793, 0.5891, 0.5795, 0.5603, 0.5819, 0.5564, 0.5829, 0.6814, 0.5808, 0.6961, 0.5793, 0.6204, 0.5817, 0.611, 0.561, 0.585, 0.5627, 0.5895, 0.5612, 0.609, 0.5591, 0.609, 0.5591, 0.6402, 0.5612, 0.6402, 0.5627, 0.7066, 0.561, 0.7111, 0.561, 0.7111, 0.5627, 0.7066, 0.5643, 0.6402, 0.5629, 0.6402, 0.5629, 0.609, 0.5643, 0.609, 0.5627, 0.5895, 0.561, 0.585, 0.5627, 0.7066, 0.5612, 0.6402, 0.5645, 0.6402, 0.5593, 0.7066, 0.5609, 0.6402, 0.5575, 0.6402, 0.5609, 0.609, 0.5593, 0.5895, 0.5575, 0.609, 0.5643, 0.6402, 0.5627, 0.7066, 0.5645, 0.6402, 0.5578, 0.6402, 0.5593, 0.7066, 0.5575, 0.6402, 0.5612, 0.609, 0.5627, 0.5895, 0.5645, 0.609, 0.5627, 0.5895, 0.5643, 0.609, 0.5645, 0.609, 0.5593, 0.5895, 0.5578, 0.609, 0.5575, 0.609, 0.5609, 0.609, 0.5629, 0.609, 0.561, 0.585, 0.5593, 0.5895, 0.5593, 0.7066, 0.561, 0.7111, 0.5629, 0.6402, 0.5609, 0.6402, 0.5578, 0.6402, 0.5591, 0.6402, 0.561, 0.7111, 0.5593, 0.7066, 0.5593, 0.5895, 0.561, 0.585, 0.5591, 0.609, 0.5578, 0.609])
me_food_ingredient_bun_cube_023.materials.append(mat_restaurant_001)
me_food_ingredient_bun_cube_023.update()
me_food_ingredient_bun_cube_023.normals_split_custom_set([tuple(v) for v in zip(*[iter([0.3379, 0.8848, -0.3209, 0.344, 0.9052, 0.2497, 0.6432, 0.7242, 0.2485, 0.6283, 0.7074, -0.3239, -0.6086, -0.03606, -0.7927, -0.1397, 0.04376, -0.9892, -0.1335, -0.05994, -0.9892, -0.05995, 0.1335, -0.9892, -0.03606, 0.6086, -0.7927, 0.04376, 0.1397, -0.9892, 1.171e-07, 0.0, -1.0, -0.05995, 0.1335, -0.9892, 0.04376, 0.1397, -0.9892, 0.1396, -0.04376, -0.9892, 1.171e-07, 0.0, -1.0, 0.1335, 0.05995, -0.9892, 0.05994, -0.1335, -0.9892, 0.03606, -0.6086, -0.7927, -0.04376, -0.1397, -0.9892, -0.04376, -0.1397, -0.9892, -0.08948, -0.1008, -0.9909, 1.171e-07, 0.0, -1.0, -0.08948, -0.1008, -0.9909, -0.1335, -0.05994, -0.9892, 1.171e-07, 0.0, -1.0, 0.6086, 0.03606, -0.7927, 0.1396, -0.04376, -0.9892, 0.1335, 0.05995, -0.9892, 1.171e-07, 0.0, -1.0, -0.1397, 0.04376, -0.9892, -0.1008, 0.08948, -0.9909, 1.171e-07, 0.0, -1.0, -0.1008, 0.08948, -0.9909, -0.05995, 0.1335, -0.9892, 1.171e-07, 0.0, -1.0, 0.04376, 0.1397, -0.9892, 0.08948, 0.1008, -0.9909, 1.171e-07, 0.0, -1.0, 0.08948, 0.1008, -0.9909, 0.1335, 0.05995, -0.9892, 0.1008, -0.08948, -0.9909, 1.171e-07, 0.0, -1.0, 0.1396, -0.04376, -0.9892, 0.05994, -0.1335, -0.9892, 1.171e-07, 0.0, -1.0, 0.1008, -0.08948, -0.9909, 0.2203, 0.5651, -0.7951, 0.3379, 0.8848, -0.3209, 0.6283, 0.7074, -0.3239, 0.3981, 0.4482, -0.8004, -0.8848, 0.3378, -0.3209, -0.9052, 0.344, 0.2497, -0.725, 0.6433, 0.2459, -0.7074, 0.6283, -0.3239, 0.3981, 0.4482, -0.8004, 0.6283, 0.7074, -0.3239, 0.8387, 0.44, -0.3209, 0.5351, 0.2855, -0.7951, -0.03606, 0.6086, -0.7927, 0.2203, 0.5651, -0.7951, 0.04376, 0.1397, -0.9892, -0.03606, 0.6086, -0.7927, -0.05606, 0.9462, -0.3186, 0.3379, 0.8848, -0.3209, 0.2203, 0.5651, -0.7951, -0.7074, 0.6283, -0.3239, -0.725, 0.6433, 0.2459, -0.4491, 0.8592, 0.245, -0.44, 0.8387, -0.3209, 0.5351, 0.2855, -0.7951, 0.8387, 0.44, -0.3209, 0.9462, 0.05606, -0.3186, 0.6086, 0.03606, -0.7927, 0.1335, 0.05995, -0.9892, 0.5351, 0.2855, -0.7951, 0.6086, 0.03606, -0.7927, 0.08948, 0.1008, -0.9909, 0.3981, 0.4482, -0.8004, 0.5351, 0.2855, -0.7951, 0.1335, 0.05995, -0.9892, 0.04376, 0.1397, -0.9892, 0.2203, 0.5651, -0.7951, 0.3981, 0.4482, -0.8004, 0.08948, 0.1008, -0.9909, -0.5651, 0.2203, -0.7951, -0.8848, 0.3378, -0.3209, -0.7074, 0.6283, -0.3239, -0.4482, 0.3981, -0.8004, -0.3379, -0.8848, -0.3209, -0.3442, -0.9044, 0.2522, -0.6425, -0.7242, 0.2505, -0.6283, -0.7074, -0.3239, -0.4482, 0.3981, -0.8004, -0.7074, 0.6283, -0.3239, -0.44, 0.8387, -0.3209, -0.2855, 0.5351, -0.7951, -0.44, 0.8387, -0.3209, -0.4491, 0.8592, 0.245, -0.05688, 0.9669, 0.2487, -0.05606, 0.9462, -0.3186, -0.6086, -0.03606, -0.7927, -0.5651, 0.2203, -0.7951, -0.1397, 0.04376, -0.9892, -0.6086, -0.03606, -0.7927, -0.9462, -0.05606, -0.3186, -0.8848, 0.3378, -0.3209, -0.5651, 0.2203, -0.7951, -0.05688, 0.9669, 0.2487, 0.344, 0.9052, 0.2497, 0.3379, 0.8848, -0.3209, -0.05606, 0.9462, -0.3186, -0.6283, -0.7074, -0.3239, -0.6425, -0.7242, 0.2505, -0.8585, -0.4491, 0.2476, -0.8387, -0.44, -0.3209, -0.2855, 0.5351, -0.7951, -0.44, 0.8387, -0.3209, -0.05606, 0.9462, -0.3186, -0.03606, 0.6086, -0.7927, -0.05995, 0.1335, -0.9892, -0.2855, 0.5351, -0.7951, -0.03606, 0.6086, -0.7927, -0.1008, 0.08948, -0.9909, -0.4482, 0.3981, -0.8004, -0.2855, 0.5351, -0.7951, -0.05995, 0.1335, -0.9892, -0.1397, 0.04376, -0.9892, -0.5651, 0.2203, -0.7951, -0.4482, 0.3981, -0.8004, -0.1008, 0.08948, -0.9909, -0.2203, -0.5651, -0.7951, -0.3379, -0.8848, -0.3209, -0.6283, -0.7074, -0.3239, -0.3981, -0.4482, -0.8004, 0.8848, -0.3379, -0.3209, 0.9067, -0.3451, 0.2424, 0.7252, -0.6441, 0.2434, 0.7074, -0.6283, -0.3239, -0.3981, -0.4482, -0.8004, -0.6283, -0.7074, -0.3239, -0.8387, -0.44, -0.3209, -0.5351, -0.2855, -0.7951, -0.8387, -0.44, -0.3209, -0.8585, -0.4491, 0.2476, -0.9669, -0.05688, 0.2487, -0.9462, -0.05606, -0.3186, 0.03606, -0.6086, -0.7927, -0.2203, -0.5651, -0.7951, -0.04376, -0.1397, -0.9892, 0.03606, -0.6086, -0.7927, 0.05606, -0.9462, -0.3186, -0.3379, -0.8848, -0.3209, -0.2203, -0.5651, -0.7951, -0.9669, -0.05688, 0.2487, -0.9052, 0.344, 0.2497, -0.8848, 0.3378, -0.3209, -0.9462, -0.05606, -0.3186, 0.7074, -0.6283, -0.3239, 0.7252, -0.6441, 0.2434, 0.4491, -0.8592, 0.245, 0.44, -0.8387, -0.3209, -0.5351, -0.2855, -0.7951, -0.8387, -0.44, -0.3209, -0.9462, -0.05606, -0.3186, -0.6086, -0.03606, -0.7927, -0.1335, -0.05994, -0.9892, -0.5351, -0.2855, -0.7951, -0.6086, -0.03606, -0.7927, -0.08948, -0.1008, -0.9909, -0.3981, -0.4482, -0.8004, -0.5351, -0.2855, -0.7951, -0.1335, -0.05994, -0.9892, -0.04376, -0.1397, -0.9892, -0.2203, -0.5651, -0.7951, -0.3981, -0.4482, -0.8004, -0.08948, -0.1008, -0.9909, 0.5651, -0.2203, -0.7951, 0.8848, -0.3379, -0.3209, 0.7074, -0.6283, -0.3239, 0.4482, -0.3981, -0.8004, 0.4482, -0.3981, -0.8004, 0.7074, -0.6283, -0.3239, 0.44, -0.8387, -0.3209, 0.2855, -0.5351, -0.7951, 0.8387, 0.44, -0.3209, 0.8586, 0.4492, 0.2471, 0.968, 0.05776, 0.2441, 0.9462, 0.05606, -0.3186, 0.6086, 0.03606, -0.7927, 0.5651, -0.2203, -0.7951, 0.1396, -0.04376, -0.9892, 0.6086, 0.03606, -0.7927, 0.9462, 0.05606, -0.3186, 0.8848, -0.3379, -0.3209, 0.5651, -0.2203, -0.7951, 0.05687, -0.9669, 0.2487, -0.3442, -0.9044, 0.2522, -0.3379, -0.8848, -0.3209, 0.05606, -0.9462, -0.3186, 0.44, -0.8387, -0.3209, 0.4491, -0.8592, 0.245, 0.05687, -0.9669, 0.2487, 0.05606, -0.9462, -0.3186, 0.2855, -0.5351, -0.7951, 0.44, -0.8387, -0.3209, 0.05606, -0.9462, -0.3186, 0.03606, -0.6086, -0.7927, 0.05994, -0.1335, -0.9892, 0.2855, -0.5351, -0.7951, 0.03606, -0.6086, -0.7927, 0.1008, -0.08948, -0.9909, 0.4482, -0.3981, -0.8004, 0.2855, -0.5351, -0.7951, 0.05994, -0.1335, -0.9892, 0.1396, -0.04376, -0.9892, 0.5651, -0.2203, -0.7951, 0.4482, -0.3981, -0.8004, 0.1008, -0.08948, -0.9909, 0.6283, 0.7074, -0.3239, 0.6432, 0.7242, 0.2485, 0.8586, 0.4492, 0.2471, 0.8387, 0.44, -0.3209, -0.04755, 0.82, 0.5704, 0.29, 0.769, 0.5696, 0.344, 0.9052, 0.2497, -0.05688, 0.9669, 0.2487, 0.29, 0.769, 0.5696, 0.5474, 0.6163, 0.5661, 0.6432, 0.7242, 0.2485, 0.344, 0.9052, 0.2497, 0.5474, 0.6163, 0.5661, 0.7317, 0.3813, 0.565, 0.8586, 0.4492, 0.2471, 0.6432, 0.7242, 0.2485, 0.7317, 0.3813, 0.565, 0.8259, 0.04997, 0.5616, 0.968, 0.05776, 0.2441, 0.8586, 0.4492, 0.2471, -0.82, -0.04755, 0.5704, -0.769, 0.29, 0.5696, -0.9052, 0.344, 0.2497, -0.9669, -0.05688, 0.2487, -0.769, 0.29, 0.5696, -0.6193, 0.5486, 0.5616, -0.725, 0.6433, 0.2459, -0.9052, 0.344, 0.2497, -0.6193, 0.5486, 0.5616, -0.3813, 0.7348, 0.561, -0.4491, 0.8592, 0.245, -0.725, 0.6433, 0.2459, -0.3813, 0.7348, 0.561, -0.04755, 0.82, 0.5704, -0.05688, 0.9669, 0.2487, -0.4491, 0.8592, 0.245, 0.04755, -0.82, 0.5704, -0.2899, -0.7658, 0.574, -0.3442, -0.9044, 0.2522, 0.05687, -0.9669, 0.2487, -0.2899, -0.7658, 0.574, -0.5448, -0.615, 0.5701, -0.6425, -0.7242, 0.2505, -0.3442, -0.9044, 0.2522, -0.5448, -0.615, 0.5701, -0.7316, -0.3807, 0.5655, -0.8585, -0.4491, 0.2476, -0.6425, -0.7242, 0.2505, -0.7316, -0.3807, 0.5655, -0.82, -0.04755, 0.5704, -0.9669, -0.05688, 0.2487, -0.8585, -0.4491, 0.2476, 0.8259, 0.04997, 0.5616, 0.7773, -0.294, 0.5562, 0.9067, -0.3451, 0.2424, 0.968, 0.05776, 0.2441, 0.7773, -0.294, 0.5562, 0.6209, -0.5515, 0.557, 0.7252, -0.6441, 0.2434, 0.9067, -0.3451, 0.2424, 0.6209, -0.5515, 0.557, 0.3813, -0.7348, 0.561, 0.4491, -0.8592, 0.245, 0.7252, -0.6441, 0.2434, 0.3813, -0.7348, 0.561, 0.04755, -0.82, 0.5704, 0.05687, -0.9669, 0.2487, 0.4491, -0.8592, 0.245, 0.9462, 0.05606, -0.3186, 0.968, 0.05776, 0.2441, 0.9067, -0.3451, 0.2424, 0.8848, -0.3379, -0.3209, -0.1397, 0.04376, -0.9892, 1.171e-07, 0.0, -1.0, -0.1335, -0.05994, -0.9892, 1.171e-07, 0.0, -1.0, 0.05994, -0.1335, -0.9892, -0.04376, -0.1397, -0.9892, 0.4467, -0.8565, -0.2586, 0.4415, -0.8489, 0.2905, 0.05657, -0.9548, 0.2917, 0.05671, -0.9637, -0.2609, 0.8951, -0.3381, 0.2906, 0.7274, -0.274, 0.6292, 0.5726, -0.5085, 0.6431, 0.7156, -0.6355, 0.2899, 0.7224, -0.6416, -0.258, 0.7156, -0.6355, 0.2899, 0.4415, -0.8489, 0.2905, 0.4467, -0.8565, -0.2586, 0.7156, -0.6355, 0.2899, 0.5726, -0.5085, 0.6431, 0.358, -0.6899, 0.6292, 0.4415, -0.8489, 0.2905, 0.9548, 0.05657, 0.2917, 0.7881, 0.04669, 0.6137, 0.7274, -0.274, 0.6292, 0.8951, -0.3381, 0.2906, 0.7881, 0.04669, 0.6137, 0.5537, 0.0328, 0.8321, 0.4625, -0.1386, 0.8757, 0.7274, -0.274, 0.6292, 0.7274, -0.274, 0.6292, 0.4625, -0.1386, 0.8757, 0.3364, -0.2988, 0.8931, 0.5726, -0.5085, 0.6431, 0.5726, -0.5085, 0.6431, 0.3364, -0.2988, 0.8931, 0.1922, -0.4429, 0.8757, 0.358, -0.6899, 0.6292, 0.358, -0.6899, 0.6292, 0.1922, -0.4429, 0.8757, 0.0328, -0.5537, 0.8321, 0.04669, -0.7881, 0.6137, 0.4415, -0.8489, 0.2905, 0.358, -0.6899, 0.6292, 0.04669, -0.7881, 0.6137, 0.05657, -0.9548, 0.2917, -0.6401, -0.7214, -0.2644, -0.6355, -0.7156, 0.2899, -0.8489, -0.4415, 0.2906, -0.8557, -0.4468, -0.261, -0.8557, -0.4468, -0.261, -0.8489, -0.4415, 0.2906, -0.9548, -0.05657, 0.2917, -0.9637, -0.05671, -0.2609, -0.3381, -0.8951, 0.2906, -0.274, -0.7274, 0.6292, -0.5085, -0.5726, 0.6431, -0.6355, -0.7156, 0.2899, -0.3422, -0.9015, -0.265, -0.3381, -0.8951, 0.2906, -0.6355, -0.7156, 0.2899, -0.6401, -0.7214, -0.2644, -0.6355, -0.7156, 0.2899, -0.5085, -0.5726, 0.6431, -0.6899, -0.358, 0.6292, -0.8489, -0.4415, 0.2906, 0.9037, -0.3431, -0.2563, 0.8951, -0.3381, 0.2906, 0.7156, -0.6355, 0.2899, 0.7224, -0.6416, -0.258, 0.05657, -0.9548, 0.2917, 0.04669, -0.7881, 0.6137, -0.274, -0.7274, 0.6292, -0.3381, -0.8951, 0.2906, 0.04669, -0.7881, 0.6137, 0.0328, -0.5537, 0.8321, -0.1386, -0.4625, 0.8757, -0.274, -0.7274, 0.6292, -0.274, -0.7274, 0.6292, -0.1386, -0.4625, 0.8757, -0.2988, -0.3364, 0.8931, -0.5085, -0.5726, 0.6431, -0.5085, -0.5726, 0.6431, -0.2988, -0.3364, 0.8931, -0.4429, -0.1922, 0.8757, -0.6899, -0.358, 0.6292, -0.6899, -0.358, 0.6292, -0.4429, -0.1922, 0.8757, -0.5537, -0.0328, 0.8321, -0.7881, -0.04669, 0.6137, -0.8489, -0.4415, 0.2906, -0.6899, -0.358, 0.6292, -0.7881, -0.04669, 0.6137, -0.9548, -0.05657, 0.2917, -0.4467, 0.8565, -0.2586, -0.4415, 0.8489, 0.2905, -0.05657, 0.9548, 0.2917, -0.05671, 0.9637, -0.2609, -0.8951, 0.3381, 0.2906, -0.7274, 0.274, 0.6292, -0.5726, 0.5085, 0.6431, -0.7156, 0.6355, 0.2899, -0.9022, 0.3421, -0.2627, -0.8951, 0.3381, 0.2906, -0.7156, 0.6355, 0.2899, -0.7222, 0.6408, -0.2603, -0.7156, 0.6355, 0.2899, -0.5726, 0.5085, 0.6431, -0.358, 0.6899, 0.6292, -0.4415, 0.8489, 0.2905, 0.05657, -0.9548, 0.2917, -0.3381, -0.8951, 0.2906, -0.3422, -0.9015, -0.265, 0.05671, -0.9637, -0.2609, -0.9548, -0.05657, 0.2917, -0.7881, -0.04669, 0.6137, -0.7274, 0.274, 0.6292, -0.8951, 0.3381, 0.2906, -0.7881, -0.04669, 0.6137, -0.5537, -0.0328, 0.8321, -0.4625, 0.1386, 0.8757, -0.7274, 0.274, 0.6292, -0.7274, 0.274, 0.6292, -0.4625, 0.1386, 0.8757, -0.3364, 0.2988, 0.8931, -0.5726, 0.5085, 0.6431, -0.5726, 0.5085, 0.6431, -0.3364, 0.2988, 0.8931, -0.1922, 0.4429, 0.8757, -0.358, 0.6899, 0.6292, -0.358, 0.6899, 0.6292, -0.1922, 0.4429, 0.8757, -0.0328, 0.5537, 0.8321, -0.04669, 0.7881, 0.6137, -0.4415, 0.8489, 0.2905, -0.358, 0.6899, 0.6292, -0.04669, 0.7881, 0.6137, -0.05657, 0.9548, 0.2917, 0.6407, 0.7214, -0.2626, 0.6355, 0.7156, 0.2899, 0.8489, 0.4415, 0.2906, 0.8559, 0.4469, -0.2604, 0.8559, 0.4469, -0.2604, 0.8489, 0.4415, 0.2906, 0.9548, 0.05657, 0.2917, 0.9647, 0.05753, -0.2568, 0.3381, 0.8951, 0.2906, 0.274, 0.7274, 0.6292, 0.5085, 0.5726, 0.6431, 0.6355, 0.7156, 0.2899, 0.6355, 0.7156, 0.2899, 0.5085, 0.5726, 0.6431, 0.6899, 0.358, 0.6292, 0.8489, 0.4415, 0.2906, -0.9548, -0.05657, 0.2917, -0.8951, 0.3381, 0.2906, -0.9022, 0.3421, -0.2627, -0.9637, -0.05671, -0.2609, -0.05657, 0.9548, 0.2917, -0.04669, 0.7881, 0.6137, 0.274, 0.7274, 0.6292, 0.3381, 0.8951, 0.2906, -0.04669, 0.7881, 0.6137, -0.0328, 0.5537, 0.8321, 0.1386, 0.4625, 0.8757, 0.274, 0.7274, 0.6292, 0.274, 0.7274, 0.6292, 0.1386, 0.4625, 0.8757, 0.2988, 0.3364, 0.8931, 0.5085, 0.5726, 0.6431, 0.5085, 0.5726, 0.6431, 0.2988, 0.3364, 0.8931, 0.4429, 0.1922, 0.8757, 0.6899, 0.358, 0.6292, 0.6899, 0.358, 0.6292, 0.4429, 0.1922, 0.8757, 0.5537, 0.0328, 0.8321, 0.7881, 0.04669, 0.6137, 0.8489, 0.4415, 0.2906, 0.6899, 0.358, 0.6292, 0.7881, 0.04669, 0.6137, 0.9548, 0.05657, 0.2917, 0.3421, 0.9022, -0.2627, 0.3381, 0.8951, 0.2906, 0.6355, 0.7156, 0.2899, 0.6407, 0.7214, -0.2626, -0.2515, -0.0149, 0.9677, -0.1204, -0.1356, 0.9834, 9.408e-07, 1.198e-08, 1.0, -0.1356, 0.1204, 0.9834, -0.1204, -0.1356, 0.9834, 0.0149, -0.2515, 0.9677, 0.1356, -0.1204, 0.9834, 9.408e-07, 1.198e-08, 1.0, -0.1356, 0.1204, 0.9834, 9.408e-07, 1.198e-08, 1.0, 0.1204, 0.1356, 0.9834, -0.0149, 0.2515, 0.9677, 9.408e-07, 1.198e-08, 1.0, 0.1356, -0.1204, 0.9834, 0.2515, 0.0149, 0.9677, 0.1204, 0.1356, 0.9834, -0.5537, -0.0328, 0.8321, -0.4429, -0.1922, 0.8757, -0.2515, -0.0149, 0.9677, -0.4625, 0.1386, 0.8757, -0.4429, -0.1922, 0.8757, -0.2988, -0.3364, 0.8931, -0.1204, -0.1356, 0.9834, -0.2515, -0.0149, 0.9677, -0.2988, -0.3364, 0.8931, -0.1386, -0.4625, 0.8757, 0.0149, -0.2515, 0.9677, -0.1204, -0.1356, 0.9834, -0.1386, -0.4625, 0.8757, 0.0328, -0.5537, 0.8321, 0.1922, -0.4429, 0.8757, 0.0149, -0.2515, 0.9677, 0.0149, -0.2515, 0.9677, 0.1922, -0.4429, 0.8757, 0.3364, -0.2988, 0.8931, 0.1356, -0.1204, 0.9834, 0.1356, -0.1204, 0.9834, 0.3364, -0.2988, 0.8931, 0.4625, -0.1386, 0.8757, 0.2515, 0.0149, 0.9677, 0.2515, 0.0149, 0.9677, 0.4625, -0.1386, 0.8757, 0.5537, 0.0328, 0.8321, 0.4429, 0.1922, 0.8757, 0.1204, 0.1356, 0.9834, 0.2515, 0.0149, 0.9677, 0.4429, 0.1922, 0.8757, 0.2988, 0.3364, 0.8931, -0.0149, 0.2515, 0.9677, 0.1204, 0.1356, 0.9834, 0.2988, 0.3364, 0.8931, 0.1386, 0.4625, 0.8757, -0.1922, 0.4429, 0.8757, -0.0149, 0.2515, 0.9677, 0.1386, 0.4625, 0.8757, -0.0328, 0.5537, 0.8321, -0.3364, 0.2988, 0.8931, -0.1356, 0.1204, 0.9834, -0.0149, 0.2515, 0.9677, -0.1922, 0.4429, 0.8757, -0.4625, 0.1386, 0.8757, -0.2515, -0.0149, 0.9677, -0.1356, 0.1204, 0.9834, -0.3364, 0.2988, 0.8931, -0.05657, 0.9548, 0.2917, 0.3381, 0.8951, 0.2906, 0.3421, 0.9022, -0.2627, -0.05671, 0.9637, -0.2609, 0.9647, 0.05753, -0.2568, 0.9548, 0.05657, 0.2917, 0.8951, -0.3381, 0.2906, 0.9037, -0.3431, -0.2563, -0.7222, 0.6408, -0.2603, -0.7156, 0.6355, 0.2899, -0.4415, 0.8489, 0.2905, -0.4467, 0.8565, -0.2586, 0.9647, 0.05753, -0.2568, 0.9037, -0.3431, -0.2563, 0.7408, -0.2812, -0.61, 0.7859, 0.04753, -0.6165, 0.4467, -0.8565, -0.2586, 0.05671, -0.9637, -0.2609, 0.04525, -0.7802, -0.6239, 0.3643, -0.7001, -0.6141, 0.7224, -0.6416, -0.258, 0.4467, -0.8565, -0.2586, 0.3643, -0.7001, -0.6141, 0.593, -0.5267, -0.6091, 0.9037, -0.3431, -0.2563, 0.7224, -0.6416, -0.258, 0.593, -0.5267, -0.6091, 0.7408, -0.2812, -0.61, 0.05671, -0.9637, -0.2609, -0.3422, -0.9015, -0.265, -0.2771, -0.7295, -0.6253, 0.04525, -0.7802, -0.6239, -0.8557, -0.4468, -0.261, -0.9637, -0.05671, -0.2609, -0.7801, -0.04525, -0.624, -0.6969, -0.3638, -0.618, -0.6401, -0.7214, -0.2644, -0.8557, -0.4468, -0.261, -0.6969, -0.3638, -0.618, -0.5201, -0.5871, -0.6203, -0.3422, -0.9015, -0.265, -0.6401, -0.7214, -0.2644, -0.5201, -0.5871, -0.6203, -0.2771, -0.7295, -0.6253, -0.9637, -0.05671, -0.2609, -0.9022, 0.3421, -0.2627, -0.7327, 0.2773, -0.6215, -0.7801, -0.04525, -0.624, -0.4467, 0.8565, -0.2586, -0.05671, 0.9637, -0.2609, -0.04524, 0.7802, -0.6239, -0.3643, 0.7001, -0.6141, -0.7222, 0.6408, -0.2603, -0.4467, 0.8565, -0.2586, -0.3643, 0.7001, -0.6141, -0.5914, 0.5239, -0.613, -0.9022, 0.3421, -0.2627, -0.7222, 0.6408, -0.2603, -0.5914, 0.5239, -0.613, -0.7327, 0.2773, -0.6215, -0.05671, 0.9637, -0.2609, 0.3421, 0.9022, -0.2627, 0.2773, 0.7327, -0.6215, -0.04524, 0.7802, -0.6239, 0.8559, 0.4469, -0.2604, 0.9647, 0.05753, -0.2568, 0.7859, 0.04753, -0.6165, 0.6971, 0.3643, -0.6175, 0.6407, 0.7214, -0.2626, 0.8559, 0.4469, -0.2604, 0.6971, 0.3643, -0.6175, 0.5226, 0.5884, -0.617, 0.3421, 0.9022, -0.2627, 0.6407, 0.7214, -0.2626, 0.5226, 0.5884, -0.617, 0.2773, 0.7327, -0.6215, 0.6276, -0.2626, 0.733, 0.4198, -0.4561, 0.7847, 0.4307, -0.4476, 0.7837, 0.6276, -0.2626, 0.733, 0.3348, -0.5922, -0.733, 0.149, -0.7647, -0.6269, 0.1393, -0.772, -0.6202, 0.3348, -0.5922, -0.733, -0.6276, 0.2626, -0.733, -0.783, 0.04716, -0.6202, -0.777, 0.05768, -0.6269, -0.6276, 0.2626, -0.733, -0.3348, 0.5922, 0.733, -0.4953, 0.3748, 0.7837, -0.5025, 0.363, 0.7847, -0.3348, 0.5922, 0.733, 0.1393, -0.772, -0.6202, 0.149, -0.7647, -0.6269, -0.02128, -0.8678, -0.4965, -0.4198, 0.4561, -0.7847, -0.4307, 0.4476, -0.7837, -0.2335, 0.5808, -0.7798, -0.149, 0.7648, 0.6268, -0.1393, 0.772, 0.6202, 0.02133, 0.8678, 0.4965, -0.777, 0.05768, -0.6269, -0.783, 0.04716, -0.6202, -0.8592, -0.1236, -0.4965, 0.4953, -0.3748, -0.7837, 0.5025, -0.363, -0.7847, 0.6043, -0.1633, -0.7798, 0.4307, -0.4476, 0.7837, 0.4198, -0.4561, 0.7847, 0.2337, -0.5808, 0.7798, -0.5025, 0.363, 0.7847, -0.4953, 0.3748, 0.7837, -0.6043, 0.1634, 0.7798, 0.783, -0.04712, 0.6202, 0.777, -0.05764, 0.6268, 0.8592, 0.1237, 0.4965, -0.149, 0.7648, 0.6268, -0.3348, 0.5922, 0.733, -0.3348, 0.5922, 0.733, -0.1393, 0.772, 0.6202, -0.4198, 0.4561, -0.7847, -0.6276, 0.2626, -0.733, -0.6276, 0.2626, -0.733, -0.4307, 0.4476, -0.7837, 0.4953, -0.3748, -0.7837, 0.3348, -0.5922, -0.733, 0.3348, -0.5922, -0.733, 0.5025, -0.363, -0.7847, 0.783, -0.04712, 0.6202, 0.6276, -0.2626, 0.733, 0.6276, -0.2626, 0.733, 0.777, -0.05764, 0.6268, -0.05579, -0.678, 0.733, -0.304, -0.5402, 0.7847, -0.2926, -0.5479, 0.7837, -0.05579, -0.678, 0.733, -0.4597, -0.5014, -0.733, -0.6813, -0.3781, -0.6268, -0.6911, -0.371, -0.6202, -0.4597, -0.5014, -0.733, 0.05578, 0.678, -0.733, -0.1971, 0.7593, -0.6202, -0.1852, 0.7568, -0.6269, 0.05577, 0.678, -0.733, 0.4597, 0.5014, 0.733, 0.2034, 0.5869, 0.7837, 0.19, 0.5901, 0.7847, 0.4597, 0.5014, 0.733, -0.6911, -0.371, -0.6202, -0.6813, -0.3781, -0.6268, -0.8319, -0.248, -0.4965, 0.304, 0.5402, -0.7847, 0.2926, 0.5479, -0.7837, 0.4802, 0.4016, -0.7798, 0.6813, 0.378, 0.6268, 0.6912, 0.371, 0.6202, 0.832, 0.2478, 0.4964, -0.1852, 0.7568, -0.6269, -0.1971, 0.7593, -0.6202, -0.383, 0.779, -0.4965, -0.2034, -0.5869, -0.7837, -0.19, -0.5901, -0.7847, 0.03141, -0.6252, -0.7798, -0.2926, -0.5479, 0.7837, -0.304, -0.5402, 0.7847, -0.4802, -0.4017, 0.7798, 0.19, 0.5901, 0.7847, 0.2034, 0.5869, 0.7837, -0.03132, 0.6252, 0.7798, 0.1971, -0.7593, 0.6202, 0.1853, -0.7568, 0.6268, 0.3831, -0.779, 0.4965, 0.6813, 0.378, 0.6268, 0.4597, 0.5014, 0.733, 0.4597, 0.5014, 0.733, 0.6912, 0.371, 0.6202, 0.304, 0.5402, -0.7847, 0.05578, 0.678, -0.733, 0.05577, 0.678, -0.733, 0.2926, 0.5479, -0.7837, -0.2034, -0.5869, -0.7837, -0.4597, -0.5014, -0.733, -0.4597, -0.5014, -0.733, -0.19, -0.5901, -0.7847, 0.1971, -0.7593, 0.6202, -0.05579, -0.678, 0.733, -0.05579, -0.678, 0.733, 0.1853, -0.7568, 0.6268, -0.662, -0.1565, 0.733, -0.6077, 0.1222, 0.7847, -0.6115, 0.1089, 0.7837, -0.662, -0.1565, 0.733, -0.6189, 0.2823, -0.733, -0.5701, 0.5311, -0.6269, -0.5664, 0.5427, -0.6202, -0.6189, 0.2823, -0.733, 0.662, 0.1565, -0.733, 0.6612, 0.4221, -0.6202, 0.6625, 0.41, -0.6268, 0.662, 0.1565, -0.733, 0.6189, -0.2823, 0.733, 0.621, -0.01209, 0.7837, 0.6199, 0.001648, 0.7847, 0.6189, -0.2823, 0.733, -0.5664, 0.5427, -0.6202, -0.5701, 0.5311, -0.6269, -0.4929, 0.7145, -0.4966, 0.6077, -0.1222, -0.7847, 0.6115, -0.109, -0.7837, 0.5303, -0.3326, -0.7798, 0.5701, -0.5311, 0.6268, 0.5664, -0.5427, 0.6202, 0.4928, -0.7146, 0.4965, 0.6625, 0.41, -0.6268, 0.6612, 0.4221, -0.6202, 0.6225, 0.605, -0.4965, -0.621, 0.01207, -0.7837, -0.6199, -0.001676, -0.7847, -0.5849, -0.2231, -0.7798, -0.6115, 0.1089, 0.7837, -0.6077, 0.1222, 0.7847, -0.5304, 0.3325, 0.7798, 0.6199, 0.001648, 0.7847, 0.621, -0.01209, 0.7837, 0.5849, 0.223, 0.7798, -0.6612, -0.4221, 0.6202, -0.6625, -0.4101, 0.6268, -0.6225, -0.605, 0.4964, 0.5701, -0.5311, 0.6268, 0.6189, -0.2823, 0.733, 0.6189, -0.2823, 0.733, 0.5664, -0.5427, 0.6202, 0.6077, -0.1222, -0.7847, 0.662, 0.1565, -0.733, 0.662, 0.1565, -0.733, 0.6115, -0.109, -0.7837, -0.621, 0.01207, -0.7837, -0.6189, 0.2823, -0.733, -0.6189, 0.2823, -0.733, -0.6199, -0.001676, -0.7847, -0.6612, -0.4221, 0.6202, -0.662, -0.1565, 0.733, -0.662, -0.1565, 0.733, -0.6625, -0.4101, 0.6268, -0.3534, 0.5813, 0.733, -0.07159, 0.6158, 0.7847, -0.08537, 0.6153, 0.7837, -0.3534, 0.5813, 0.733, 0.07721, 0.6759, -0.733, 0.3289, 0.7063, -0.6269, 0.3411, 0.7064, -0.6202, 0.07721, 0.6759, -0.733, 0.3534, -0.5813, -0.733, 0.6058, -0.4984, -0.6202, 0.5947, -0.5034, -0.6269, 0.3534, -0.5813, -0.733, -0.07719, -0.6759, 0.733, 0.1804, -0.5944, 0.7837, 0.1931, -0.5891, 0.7847, -0.07719, -0.6759, 0.733, 0.3411, 0.7064, -0.6202, 0.3289, 0.7063, -0.6269, 0.5272, 0.6896, -0.4965, 0.07154, -0.6158, -0.7847, 0.08533, -0.6153, -0.7837, -0.1525, -0.6072, -0.7798, -0.329, -0.7063, 0.6268, -0.3411, -0.7064, 0.6202, -0.5273, -0.6895, 0.4965, 0.5947, -0.5034, -0.6269, 0.6058, -0.4984, -0.6202, 0.7677, -0.405, -0.4966, -0.1804, 0.5944, -0.7837, -0.1931, 0.5891, -0.7847, -0.3929, 0.4874, -0.7798, -0.08537, 0.6153, 0.7837, -0.07159, 0.6158, 0.7847, 0.1523, 0.6072, 0.7798, 0.1931, -0.5891, 0.7847, 0.1804, -0.5944, 0.7837, 0.3928, -0.4874, 0.7798, -0.6058, 0.4984, 0.6202, -0.5947, 0.5034, 0.6268, -0.7678, 0.405, 0.4965, -0.329, -0.7063, 0.6268, -0.07719, -0.6759, 0.733, -0.07719, -0.6759, 0.733, -0.3411, -0.7064, 0.6202, 0.07154, -0.6158, -0.7847, 0.3534, -0.5813, -0.733, 0.3534, -0.5813, -0.733, 0.08533, -0.6153, -0.7837, -0.1804, 0.5944, -0.7837, 0.07721, 0.6759, -0.733, 0.07721, 0.6759, -0.733, -0.1931, 0.5891, -0.7847, -0.6058, 0.4984, 0.6202, -0.3534, 0.5813, 0.733, -0.3534, 0.5813, 0.733, -0.5947, 0.5034, 0.6268, 0.4436, 0.5157, 0.733, 0.5635, 0.2584, 0.7847, 0.5588, 0.2713, 0.7837, 0.4436, 0.5157, 0.733, 0.6667, 0.1354, -0.733, 0.7734, -0.09461, -0.6269, 0.7772, -0.1061, -0.6202, 0.6667, 0.1354, -0.733, -0.4436, -0.5157, -0.733, -0.2868, -0.7301, -0.6202, -0.295, -0.7211, -0.6269, -0.4436, -0.5157, -0.733, -0.6667, -0.1354, 0.733, -0.5096, -0.3552, 0.7837, -0.5005, -0.3657, 0.7847, -0.6667, -0.1354, 0.733, 0.7772, -0.1061, -0.6202, 0.7734, -0.09461, -0.6269, 0.8187, -0.2884, -0.4966, -0.5635, -0.2583, -0.7847, -0.5587, -0.2713, -0.7837, -0.6245, -0.04263, -0.7799, -0.7734, 0.0946, 0.6268, -0.7773, 0.1061, 0.6202, -0.8188, 0.2884, 0.4964, -0.295, -0.7211, -0.6269, -0.2868, -0.7301, -0.6202, -0.1479, -0.8553, -0.4966, 0.5095, 0.3553, -0.7837, 0.5005, 0.3657, -0.7847, 0.342, 0.5243, -0.7798, 0.5588, 0.2713, 0.7837, 0.5635, 0.2584, 0.7847, 0.6245, 0.04271, 0.7798, -0.5005, -0.3657, 0.7847, -0.5096, -0.3552, 0.7837, -0.3422, -0.5242, 0.7798, 0.2868, 0.7301, 0.6202, 0.295, 0.7212, 0.6268, 0.1479, 0.8553, 0.4965, -0.7734, 0.0946, 0.6268, -0.6667, -0.1354, 0.733, -0.6667, -0.1354, 0.733, -0.7773, 0.1061, 0.6202, -0.5635, -0.2583, -0.7847, -0.4436, -0.5157, -0.733, -0.4436, -0.5157, -0.733, -0.5587, -0.2713, -0.7837, 0.5095, 0.3553, -0.7837, 0.6667, 0.1354, -0.733, 0.6667, 0.1354, -0.733, 0.5005, 0.3657, -0.7847, 0.2868, 0.7301, 0.6202, 0.4436, 0.5157, 0.733, 0.4436, 0.5157, 0.733, 0.295, 0.7212, 0.6268, 0.5558, 0.03294, -0.8307, 0.5212, 0.2919, -0.802, 0.5262, 0.2672, -0.8073, 0.5558, 0.03293, -0.8307, 0.5558, 0.03293, 0.8307, 0.5262, 0.2672, 0.8073, 0.5212, 0.2919, 0.802, 0.5558, 0.03294, 0.8307, -0.5558, -0.03292, 0.8307, -0.552, 0.2283, 0.802, -0.5541, 0.2032, 0.8073, -0.5558, -0.03292, 0.8307, -0.5558, -0.03292, -0.8307, -0.5541, 0.2032, -0.8073, -0.552, 0.2283, -0.802, -0.5558, -0.03292, -0.8307, 0.5212, 0.2919, 0.802, 0.5262, 0.2672, 0.8073, 0.4734, 0.4679, 0.7463, -0.5212, -0.2919, 0.802, -0.5262, -0.2672, 0.8073, -0.4733, -0.468, 0.7463, -0.5262, -0.2672, -0.8073, -0.5212, -0.2919, -0.802, -0.4733, -0.468, -0.7463, -0.5541, 0.2032, 0.8073, -0.552, 0.2283, 0.802, -0.5253, 0.4087, 0.7463, 0.5541, -0.2032, 0.8073, 0.552, -0.2283, 0.802, 0.5253, -0.4088, 0.7463, 0.5262, 0.2672, -0.8073, 0.5212, 0.2919, -0.802, 0.4734, 0.4679, -0.7463, -0.552, 0.2283, -0.802, -0.5541, 0.2032, -0.8073, -0.5253, 0.4087, -0.7463, 0.552, -0.2284, -0.802, 0.5541, -0.2032, -0.8073, 0.5253, -0.4088, -0.7463, -0.5262, -0.2672, -0.8073, -0.5558, -0.03292, -0.8307, -0.5558, -0.03292, -0.8307, -0.5212, -0.2919, -0.802, -0.5212, -0.2919, 0.802, -0.5558, -0.03292, 0.8307, -0.5558, -0.03292, 0.8307, -0.5262, -0.2672, 0.8073, 0.5541, -0.2032, 0.8073, 0.5558, 0.03293, 0.8307, 0.5558, 0.03294, 0.8307, 0.552, -0.2283, 0.802, 0.552, -0.2284, -0.802, 0.5558, 0.03294, -0.8307, 0.5558, 0.03293, -0.8307, 0.5541, -0.2032, -0.8073])] * 3)])

# ---- objects
ob_food_ingredient_bun_cube_001 = bpy.data.objects.new('food_ingredient_bun_Cube.001', me_food_ingredient_bun_cube_023)

# ---- transforms, parenting, visibility, modifiers, constraints
ob_food_ingredient_bun_cube_001.location = (0.0, 0.0, 0.0)

# ---- collection membership
col_collection.objects.link(ob_food_ingredient_bun_cube_001)

# ---- scene / render settings (as saved in the file)
scene.frame_start = 1; scene.frame_end = 250; scene.frame_set(0)
scene.render.engine = 'BLENDER_EEVEE_NEXT'
bpy.context.view_layer.update()

# ---- added for rendering (the .blend has no active camera and no usable light): camera, sun
cam_auto = bpy.data.cameras.new('AutoCamera')
cam_auto.lens = 50.0
cam_auto.sensor_width = 36.0
cam_auto.clip_end = 1000.0
ob_auto_camera = bpy.data.objects.new('AutoCamera', cam_auto)
scene.collection.objects.link(ob_auto_camera)
ob_auto_camera.location = (-0.987996, 0.263127, 6.47758)
ob_auto_camera.rotation_euler = (1.09748, -7.21219e-08, 0.694738)
scene.camera = ob_auto_camera
light_auto_sun = bpy.data.lights.new('AutoSun', 'SUN')
light_auto_sun.energy = 3.0
light_auto_sun.angle = 0.0523599
ob_auto_sun = bpy.data.objects.new('AutoSun', light_auto_sun)
scene.collection.objects.link(ob_auto_sun)
ob_auto_sun.rotation_euler = (0.872665, 0.174533, 0.523599)
bpy.context.view_layer.update()
